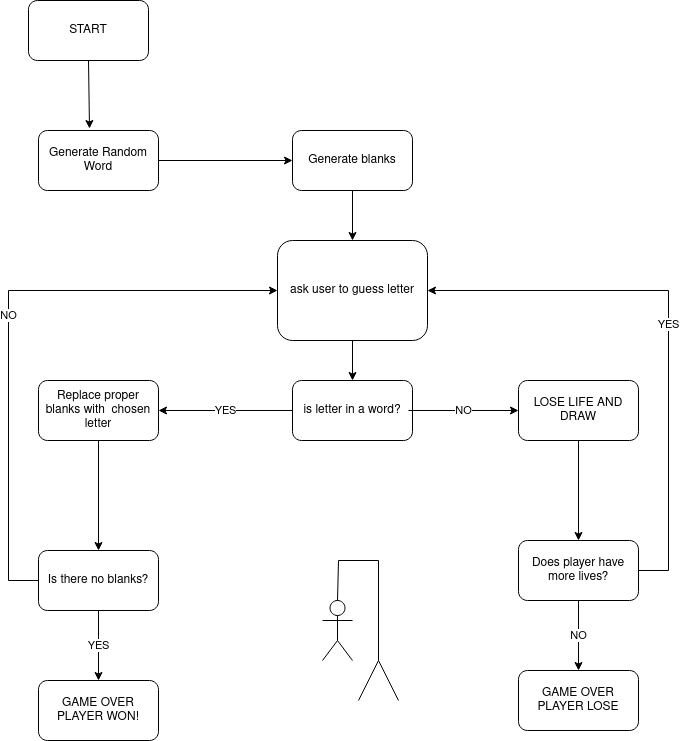

The diagram above was exported from draw.io. Its source (the exported page's mxGraphModel, read from the mxfile embedded in the PNG):
<mxGraphModel dx="1350" dy="793" grid="1" gridSize="10" guides="1" tooltips="1" connect="1" arrows="1" fold="1" page="1" pageScale="1" pageWidth="827" pageHeight="1169" math="0" shadow="0">
  <root>
    <mxCell id="WIyWlLk6GJQsqaUBKTNV-0" />
    <mxCell id="WIyWlLk6GJQsqaUBKTNV-1" parent="WIyWlLk6GJQsqaUBKTNV-0" />
    <mxCell id="NQt5AXg20MtUUCNLVbTH-0" style="edgeStyle=orthogonalEdgeStyle;rounded=0;orthogonalLoop=1;jettySize=auto;html=1;exitX=0.5;exitY=1;exitDx=0;exitDy=0;" parent="WIyWlLk6GJQsqaUBKTNV-1" edge="1">
      <mxGeometry relative="1" as="geometry">
        <mxPoint x="380" y="230" as="sourcePoint" />
        <mxPoint x="380" y="230" as="targetPoint" />
      </mxGeometry>
    </mxCell>
    <object label="START" id="NQt5AXg20MtUUCNLVbTH-1">
      <mxCell style="rounded=1;whiteSpace=wrap;html=1;" parent="WIyWlLk6GJQsqaUBKTNV-1" vertex="1">
        <mxGeometry x="90" y="80" width="120" height="60" as="geometry" />
      </mxCell>
    </object>
    <mxCell id="NQt5AXg20MtUUCNLVbTH-2" value="" style="endArrow=classic;html=1;rounded=0;exitX=0.5;exitY=1;exitDx=0;exitDy=0;entryX=0.425;entryY=-0.033;entryDx=0;entryDy=0;entryPerimeter=0;" parent="WIyWlLk6GJQsqaUBKTNV-1" source="NQt5AXg20MtUUCNLVbTH-1" target="NQt5AXg20MtUUCNLVbTH-3" edge="1">
      <mxGeometry width="50" height="50" relative="1" as="geometry">
        <mxPoint x="390" y="430" as="sourcePoint" />
        <mxPoint x="250" y="170" as="targetPoint" />
      </mxGeometry>
    </mxCell>
    <mxCell id="NQt5AXg20MtUUCNLVbTH-31" style="edgeStyle=orthogonalEdgeStyle;rounded=0;orthogonalLoop=1;jettySize=auto;html=1;entryX=0;entryY=0.5;entryDx=0;entryDy=0;" parent="WIyWlLk6GJQsqaUBKTNV-1" source="NQt5AXg20MtUUCNLVbTH-3" target="NQt5AXg20MtUUCNLVbTH-4" edge="1">
      <mxGeometry relative="1" as="geometry" />
    </mxCell>
    <mxCell id="NQt5AXg20MtUUCNLVbTH-3" value="Generate Random Word " style="rounded=1;whiteSpace=wrap;html=1;" parent="WIyWlLk6GJQsqaUBKTNV-1" vertex="1">
      <mxGeometry x="100" y="210" width="120" height="60" as="geometry" />
    </mxCell>
    <mxCell id="NQt5AXg20MtUUCNLVbTH-4" value="Generate blanks " style="rounded=1;whiteSpace=wrap;html=1;" parent="WIyWlLk6GJQsqaUBKTNV-1" vertex="1">
      <mxGeometry x="354" y="210" width="120" height="60" as="geometry" />
    </mxCell>
    <mxCell id="NQt5AXg20MtUUCNLVbTH-6" value="ask user to guess letter " style="rounded=1;whiteSpace=wrap;html=1;" parent="WIyWlLk6GJQsqaUBKTNV-1" vertex="1">
      <mxGeometry x="339" y="320" width="150" height="100" as="geometry" />
    </mxCell>
    <mxCell id="NQt5AXg20MtUUCNLVbTH-7" value="" style="endArrow=classic;html=1;rounded=0;entryX=0.5;entryY=0;entryDx=0;entryDy=0;exitX=0.5;exitY=1;exitDx=0;exitDy=0;" parent="WIyWlLk6GJQsqaUBKTNV-1" source="NQt5AXg20MtUUCNLVbTH-4" target="NQt5AXg20MtUUCNLVbTH-6" edge="1">
      <mxGeometry width="50" height="50" relative="1" as="geometry">
        <mxPoint x="220" y="420" as="sourcePoint" />
        <mxPoint x="270" y="370" as="targetPoint" />
      </mxGeometry>
    </mxCell>
    <mxCell id="NQt5AXg20MtUUCNLVbTH-9" value="is letter in a word?" style="rounded=1;whiteSpace=wrap;html=1;" parent="WIyWlLk6GJQsqaUBKTNV-1" vertex="1">
      <mxGeometry x="354" y="460" width="120" height="60" as="geometry" />
    </mxCell>
    <mxCell id="NQt5AXg20MtUUCNLVbTH-10" value="" style="endArrow=classic;html=1;rounded=0;entryX=0.5;entryY=0;entryDx=0;entryDy=0;exitX=0.5;exitY=1;exitDx=0;exitDy=0;" parent="WIyWlLk6GJQsqaUBKTNV-1" source="NQt5AXg20MtUUCNLVbTH-6" target="NQt5AXg20MtUUCNLVbTH-9" edge="1">
      <mxGeometry width="50" height="50" relative="1" as="geometry">
        <mxPoint x="390" y="370" as="sourcePoint" />
        <mxPoint x="440" y="320" as="targetPoint" />
      </mxGeometry>
    </mxCell>
    <mxCell id="NQt5AXg20MtUUCNLVbTH-11" value="LOSE LIFE AND DRAW" style="rounded=1;whiteSpace=wrap;html=1;" parent="WIyWlLk6GJQsqaUBKTNV-1" vertex="1">
      <mxGeometry x="580" y="460" width="120" height="60" as="geometry" />
    </mxCell>
    <mxCell id="NQt5AXg20MtUUCNLVbTH-12" value="NO" style="endArrow=classic;html=1;rounded=0;entryX=0;entryY=0.5;entryDx=0;entryDy=0;" parent="WIyWlLk6GJQsqaUBKTNV-1" target="NQt5AXg20MtUUCNLVbTH-11" edge="1">
      <mxGeometry width="50" height="50" relative="1" as="geometry">
        <mxPoint x="470" y="490" as="sourcePoint" />
        <mxPoint x="440" y="440" as="targetPoint" />
      </mxGeometry>
    </mxCell>
    <mxCell id="NQt5AXg20MtUUCNLVbTH-14" value="Replace proper blanks with&amp;nbsp; chosen letter" style="rounded=1;whiteSpace=wrap;html=1;" parent="WIyWlLk6GJQsqaUBKTNV-1" vertex="1">
      <mxGeometry x="100" y="460" width="120" height="60" as="geometry" />
    </mxCell>
    <mxCell id="NQt5AXg20MtUUCNLVbTH-15" value="YES" style="endArrow=classic;html=1;rounded=0;exitX=0;exitY=0.5;exitDx=0;exitDy=0;" parent="WIyWlLk6GJQsqaUBKTNV-1" source="NQt5AXg20MtUUCNLVbTH-9" target="NQt5AXg20MtUUCNLVbTH-14" edge="1">
      <mxGeometry width="50" height="50" relative="1" as="geometry">
        <mxPoint x="390" y="520" as="sourcePoint" />
        <mxPoint x="440" y="470" as="targetPoint" />
      </mxGeometry>
    </mxCell>
    <mxCell id="NQt5AXg20MtUUCNLVbTH-20" value="NO" style="edgeStyle=orthogonalEdgeStyle;rounded=0;orthogonalLoop=1;jettySize=auto;html=1;entryX=0;entryY=0.5;entryDx=0;entryDy=0;" parent="WIyWlLk6GJQsqaUBKTNV-1" source="NQt5AXg20MtUUCNLVbTH-16" target="NQt5AXg20MtUUCNLVbTH-6" edge="1">
      <mxGeometry relative="1" as="geometry">
        <mxPoint x="70" y="290" as="targetPoint" />
        <Array as="points">
          <mxPoint x="70" y="660" />
          <mxPoint x="70" y="370" />
        </Array>
      </mxGeometry>
    </mxCell>
    <mxCell id="NQt5AXg20MtUUCNLVbTH-16" value="Is there no blanks?" style="rounded=1;whiteSpace=wrap;html=1;" parent="WIyWlLk6GJQsqaUBKTNV-1" vertex="1">
      <mxGeometry x="100" y="630" width="120" height="60" as="geometry" />
    </mxCell>
    <mxCell id="NQt5AXg20MtUUCNLVbTH-17" value="" style="endArrow=classic;html=1;rounded=0;entryX=0.5;entryY=0;entryDx=0;entryDy=0;exitX=0.5;exitY=1;exitDx=0;exitDy=0;" parent="WIyWlLk6GJQsqaUBKTNV-1" source="NQt5AXg20MtUUCNLVbTH-14" target="NQt5AXg20MtUUCNLVbTH-16" edge="1">
      <mxGeometry width="50" height="50" relative="1" as="geometry">
        <mxPoint x="140" y="570" as="sourcePoint" />
        <mxPoint x="190" y="520" as="targetPoint" />
      </mxGeometry>
    </mxCell>
    <mxCell id="NQt5AXg20MtUUCNLVbTH-18" value="YES" style="endArrow=classic;html=1;rounded=0;exitX=0.5;exitY=1;exitDx=0;exitDy=0;" parent="WIyWlLk6GJQsqaUBKTNV-1" source="NQt5AXg20MtUUCNLVbTH-16" edge="1">
      <mxGeometry width="50" height="50" relative="1" as="geometry">
        <mxPoint x="390" y="550" as="sourcePoint" />
        <mxPoint x="160" y="760" as="targetPoint" />
      </mxGeometry>
    </mxCell>
    <mxCell id="NQt5AXg20MtUUCNLVbTH-19" value="&lt;div&gt;GAME OVER&lt;/div&gt;&lt;div&gt;PLAYER WON!&lt;br&gt;&lt;/div&gt;" style="rounded=1;whiteSpace=wrap;html=1;" parent="WIyWlLk6GJQsqaUBKTNV-1" vertex="1">
      <mxGeometry x="100" y="760" width="120" height="60" as="geometry" />
    </mxCell>
    <mxCell id="NQt5AXg20MtUUCNLVbTH-21" value="" style="endArrow=classic;html=1;rounded=0;exitX=0.5;exitY=1;exitDx=0;exitDy=0;" parent="WIyWlLk6GJQsqaUBKTNV-1" source="NQt5AXg20MtUUCNLVbTH-11" target="NQt5AXg20MtUUCNLVbTH-23" edge="1">
      <mxGeometry width="50" height="50" relative="1" as="geometry">
        <mxPoint x="390" y="610" as="sourcePoint" />
        <mxPoint x="640" y="580" as="targetPoint" />
      </mxGeometry>
    </mxCell>
    <mxCell id="NQt5AXg20MtUUCNLVbTH-29" value="YES" style="edgeStyle=orthogonalEdgeStyle;rounded=0;orthogonalLoop=1;jettySize=auto;html=1;entryX=1;entryY=0.5;entryDx=0;entryDy=0;" parent="WIyWlLk6GJQsqaUBKTNV-1" source="NQt5AXg20MtUUCNLVbTH-23" target="NQt5AXg20MtUUCNLVbTH-6" edge="1">
      <mxGeometry relative="1" as="geometry">
        <mxPoint x="760" y="370" as="targetPoint" />
        <Array as="points">
          <mxPoint x="730" y="650" />
          <mxPoint x="730" y="370" />
        </Array>
      </mxGeometry>
    </mxCell>
    <mxCell id="NQt5AXg20MtUUCNLVbTH-23" value="Does player have more lives?" style="rounded=1;whiteSpace=wrap;html=1;" parent="WIyWlLk6GJQsqaUBKTNV-1" vertex="1">
      <mxGeometry x="580" y="620" width="120" height="60" as="geometry" />
    </mxCell>
    <mxCell id="NQt5AXg20MtUUCNLVbTH-24" value="NO" style="endArrow=classic;html=1;rounded=0;" parent="WIyWlLk6GJQsqaUBKTNV-1" source="NQt5AXg20MtUUCNLVbTH-23" edge="1">
      <mxGeometry width="50" height="50" relative="1" as="geometry">
        <mxPoint x="390" y="610" as="sourcePoint" />
        <mxPoint x="640" y="750" as="targetPoint" />
        <Array as="points" />
      </mxGeometry>
    </mxCell>
    <mxCell id="NQt5AXg20MtUUCNLVbTH-28" value="&lt;div&gt;GAME OVER &lt;br&gt;&lt;/div&gt;&lt;div&gt;PLAYER LOSE&lt;br&gt;&lt;/div&gt;" style="rounded=1;whiteSpace=wrap;html=1;" parent="WIyWlLk6GJQsqaUBKTNV-1" vertex="1">
      <mxGeometry x="580" y="750" width="120" height="60" as="geometry" />
    </mxCell>
    <mxCell id="NQt5AXg20MtUUCNLVbTH-32" value="" style="shape=umlActor;verticalLabelPosition=bottom;verticalAlign=top;html=1;outlineConnect=0;" parent="WIyWlLk6GJQsqaUBKTNV-1" vertex="1">
      <mxGeometry x="384" y="680" width="30" height="60" as="geometry" />
    </mxCell>
    <mxCell id="NQt5AXg20MtUUCNLVbTH-33" value="" style="endArrow=none;html=1;rounded=0;" parent="WIyWlLk6GJQsqaUBKTNV-1" edge="1">
      <mxGeometry width="50" height="50" relative="1" as="geometry">
        <mxPoint x="440" y="740" as="sourcePoint" />
        <mxPoint x="440" y="640" as="targetPoint" />
      </mxGeometry>
    </mxCell>
    <mxCell id="NQt5AXg20MtUUCNLVbTH-34" value="" style="endArrow=none;html=1;rounded=0;" parent="WIyWlLk6GJQsqaUBKTNV-1" edge="1">
      <mxGeometry width="50" height="50" relative="1" as="geometry">
        <mxPoint x="400" y="640" as="sourcePoint" />
        <mxPoint x="440" y="640" as="targetPoint" />
        <Array as="points">
          <mxPoint x="440" y="640" />
        </Array>
      </mxGeometry>
    </mxCell>
    <mxCell id="NQt5AXg20MtUUCNLVbTH-35" value="" style="endArrow=none;html=1;rounded=0;exitX=0.5;exitY=0;exitDx=0;exitDy=0;exitPerimeter=0;" parent="WIyWlLk6GJQsqaUBKTNV-1" source="NQt5AXg20MtUUCNLVbTH-32" edge="1">
      <mxGeometry width="50" height="50" relative="1" as="geometry">
        <mxPoint x="390" y="670" as="sourcePoint" />
        <mxPoint x="400" y="640" as="targetPoint" />
      </mxGeometry>
    </mxCell>
    <mxCell id="NQt5AXg20MtUUCNLVbTH-37" value="" style="endArrow=none;html=1;rounded=0;" parent="WIyWlLk6GJQsqaUBKTNV-1" edge="1">
      <mxGeometry width="50" height="50" relative="1" as="geometry">
        <mxPoint x="420" y="780" as="sourcePoint" />
        <mxPoint x="460" y="780" as="targetPoint" />
        <Array as="points">
          <mxPoint x="440" y="740" />
        </Array>
      </mxGeometry>
    </mxCell>
  </root>
</mxGraphModel>